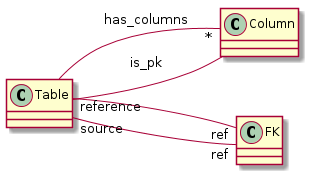

The diagram above was rendered by PlantUML. Its source (embedded in the PNG):
@startuml
skinparam backgroundColor white
left to right direction

class Table
class Column
class FK

Table --"*" Column: has_columns
Table -- Column: is_pk
Table "source"--"ref" FK
Table "reference"--"ref" FK

@enduml